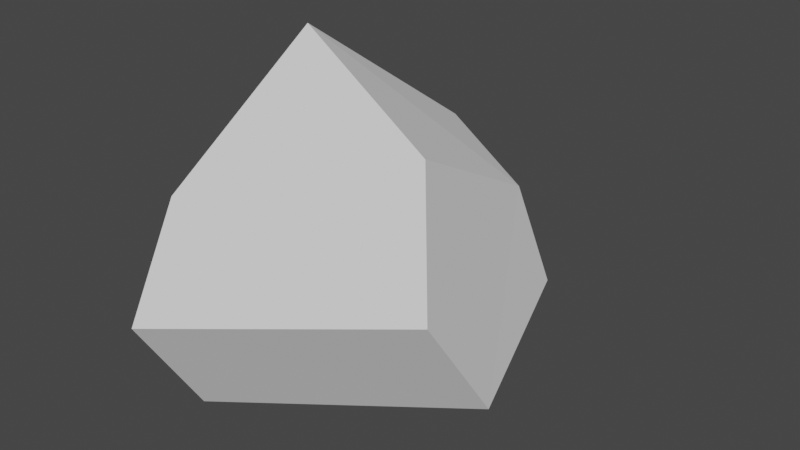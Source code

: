 # Source: VFX_explosed_block.blend  (saved by Blender 3.6.13; exported with 4.5.12 LTS)
import bpy
from mathutils import Matrix  # noqa: F401  (used for matrix-valued properties, if any)

bpy.ops.wm.read_factory_settings(use_empty=True)
scene = bpy.context.scene
scene.name = 'Scene'

# ---- collections
col_collection = bpy.data.collections.new('Collection'); scene.collection.children.link(col_collection)

# ---- world
world_world = bpy.data.worlds.new('World'); scene.world = world_world
world_world.use_nodes = True; world_world.node_tree.nodes.clear()
_N = world_world.node_tree.nodes; _L = world_world.node_tree.links
n0 = _N.new('ShaderNodeOutputWorld'); n0.name = 'World Output'; n0.location = (300, 300)
n1 = _N.new('ShaderNodeBackground'); n1.name = 'Background'; n1.location = (10, 300)
n1.inputs[0].default_value = (0.05088, 0.05088, 0.05088, 1.0)
_L.new(n1.outputs[0], n0.inputs[0])
n0.is_active_output = True
world_world.color = (0.05088, 0.05088, 0.05088)
world_world.use_sun_shadow = False
world_world.sun_shadow_jitter_overblur = 0.0

# ---- meshes
me_cube_cell_006 = bpy.data.meshes.new('Cube_cell.006')
me_cube_cell_006.from_pydata([(0.09642, 0.09977, 0.05026), (-0.1005, -0.118, -0.1542), (-0.1005, 0.04324, -0.1096), (-0.1003, -0.1312, 0.06493), (-0.1004, -0.1873, -0.03983), (0.1626, -0.1139, 0.03075), (0.1185, -0.06291, 0.1373), (0.1185, 0.123, -0.04852), (-0.01908, -0.04236, 0.2105), (-0.001799, 0.1338, 0.08431), (-0.01887, 0.2003, -0.03155), (0.1726, -0.04441, -0.07584)], [], [(3, 8, 9), (11, 4, 1), (2, 4, 3), (2, 7, 11), (10, 0, 7), (8, 0, 9), (11, 7, 0), (3, 4, 5), (9, 10, 2), (2, 3, 9), (11, 5, 4), (2, 1, 4), (11, 1, 2), (2, 10, 7), (10, 9, 0), (8, 6, 0), (6, 5, 0), (5, 11, 0), (5, 6, 3), (6, 8, 3)])
me_cube_cell_006.polygons.foreach_set('material_index', [0, 0, 0, 0, 24264, 24264, 24264, 0, 0, 0, 0, 0, 0, 0, 24264, 24264, 24264, 24264, 0, 0])
_k = set([(5, 6), (5, 11), (6, 8), (7, 10), (7, 11), (8, 9), (9, 10)])
me_cube_cell_006.attributes.new('sharp_edge', 'BOOLEAN', 'EDGE').data.foreach_set('value', [ (min(e.vertices), max(e.vertices)) in _k for e in me_cube_cell_006.edges])
_uv = me_cube_cell_006.uv_layers.new(name='UVMap')
_uv.uv.foreach_set('vector', [0.0, 0.0, 0.438, 0.0, 0.6979, 0.4008, 0.2414, 0.2414, 1.0, 1.0, 1.0, 1.0, 1.0, 1.0, 1.0, 1.0, 0.0, 0.0, 1.0, 1.0, 0.641, 0.3916, 1.0, 0.2414, 0.5596, 0.4204, 0.625, 0.5, 0.5627, 0.5, 0.7043, 0.5633, 0.625, 0.5, 0.6873, 0.5, 0.5333, 0.5617, 0.5627, 0.5, 0.625, 0.5, 1.0, 0.0, 1.0, 1.0, 0.2687, 0.2687, 0.6979, 0.4008, 1.0, 0.431, 1.0, 1.0, 1.0, 1.0, 0.0, 0.0, 0.6979, 0.4008, 0.2414, 0.2414, 1.0, 0.2687, 1.0, 1.0, 1.0, 1.0, 1.0, 0.0, 1.0, 1.0, 1.0, 0.2414, 1.0, 1.0, 1.0, 1.0, 1.0, 1.0, 0.431, 0.431, 0.641, 0.3916, 0.5596, 0.4204, 0.625, 0.4377, 0.625, 0.5, 0.7043, 0.5633, 0.625, 0.5624, 0.625, 0.5, 0.625, 0.5624, 0.5725, 0.584, 0.625, 0.5, 0.5725, 0.584, 0.5333, 0.5617, 0.625, 0.5, 0.2687, 0.2687, 0.5488, 0.2434, 1.0, 0.0, 0.5488, 0.2434, 0.562, 0.0, 1.0, 0.0])
me_cube_cell_006.update()

# ---- objects
ob_explosed_rock_01 = bpy.data.objects.new('Explosed_rock_01', me_cube_cell_006)

# ---- transforms, parenting, visibility, modifiers, constraints
ob_explosed_rock_01.location = (0.0, 0.0, 0.0)

# ---- collection membership
col_collection.objects.link(ob_explosed_rock_01)

# ---- scene / render settings (as saved in the file)
scene.frame_start = 1; scene.frame_end = 250; scene.frame_set(1)
scene.render.engine = 'BLENDER_EEVEE_NEXT'
scene.cycles.sampling_pattern = 'TABULATED_SOBOL'
scene.view_settings.view_transform = 'Filmic'
bpy.context.view_layer.update()

# ---- added for rendering (the .blend has no active camera and no usable light): camera, sun
cam_auto = bpy.data.cameras.new('AutoCamera')
cam_auto.lens = 50.0
cam_auto.sensor_width = 36.0
cam_auto.clip_end = 1000.0
ob_auto_camera = bpy.data.objects.new('AutoCamera', cam_auto)
scene.collection.objects.link(ob_auto_camera)
ob_auto_camera.location = (0.589568, -0.657722, 0.470969)
ob_auto_camera.rotation_euler = (1.09748, -7.21219e-08, 0.694738)
scene.camera = ob_auto_camera
light_auto_sun = bpy.data.lights.new('AutoSun', 'SUN')
light_auto_sun.energy = 3.0
light_auto_sun.angle = 0.0523599
ob_auto_sun = bpy.data.objects.new('AutoSun', light_auto_sun)
scene.collection.objects.link(ob_auto_sun)
ob_auto_sun.rotation_euler = (0.872665, 0.174533, 0.523599)
bpy.context.view_layer.update()
